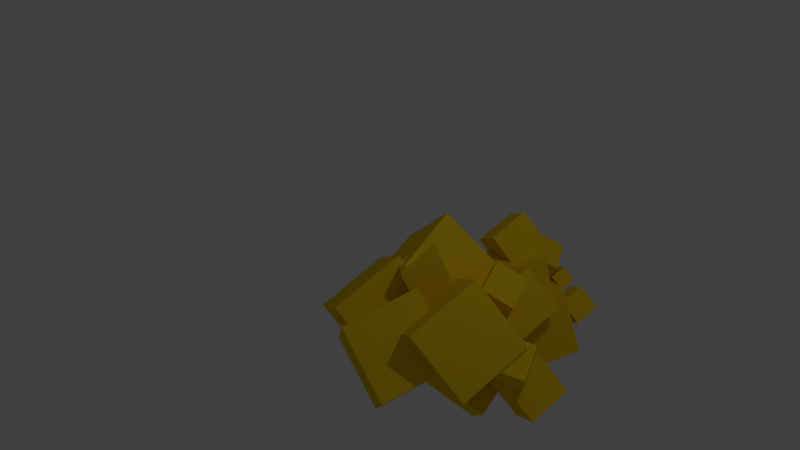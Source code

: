 # Source: pyrite_tower.blend  (saved by Blender 2.71.0; exported with 4.5.12 LTS)
import bpy
from mathutils import Matrix  # noqa: F401  (used for matrix-valued properties, if any)

bpy.ops.wm.read_factory_settings(use_empty=True)
scene = bpy.context.scene
scene.name = 'Scene'

# ---- collections
col_collection_1 = bpy.data.collections.new('Collection 1'); scene.collection.children.link(col_collection_1)

# ---- materials (node trees are filled in below, after node groups)
mat_material = bpy.data.materials.new('Material')
mat_material.alpha_threshold = 0.0
mat_material.use_transparent_shadow = False
mat_material.diffuse_color = (0.8971, 0.6105, 0.01252, 1.0)
mat_material.roughness = 0.5
mat_material.specular_intensity = 0.8751
mat_material.line_color = (0.0, 0.0, 0.0, 1.0)

# ---- material node trees

# ---- world
world_world = bpy.data.worlds.new('World'); scene.world = world_world
world_world.color = (0.05088, 0.05088, 0.05088)
world_world.use_sun_shadow = False
world_world.sun_shadow_jitter_overblur = 0.0
world_world.cycles.sampling_method = 'MANUAL'
world_world.cycles.sample_map_resolution = 256

# ---- cameras
cam_camera = bpy.data.cameras.new('Camera')
cam_camera.clip_end = 100.0
cam_camera.lens = 35.0
cam_camera.sensor_width = 32.0
cam_camera.sensor_height = 18.0
cam_camera.ortho_scale = 7.314
cam_camera.dof.focus_distance = 0.0
cam_camera.dof.aperture_fstop = 128.0

# ---- lights
light_lamp = bpy.data.lights.new('Lamp', 'POINT')
light_lamp.transmission_factor = 0.0
light_lamp.cutoff_distance = 30.0
light_lamp.energy = 100.0
light_lamp.shadow_buffer_clip_start = 1.001
light_lamp.shadow_soft_size = 0.1
light_lamp.shadow_maximum_resolution = 0.006
light_lamp.use_absolute_resolution = True
light_lamp.cycles.use_multiple_importance_sampling = False

# ---- meshes
me_cube = bpy.data.meshes.new('Cube')
me_cube.from_pydata([(-0.1356, -0.2049, -0.9951), (0.6222, -0.7327, -0.3715), (-0.103, -0.7755, 0.4735), (-0.8608, -0.2478, -0.1502), (0.2406, 0.7755, -0.6225), (0.9984, 0.2478, 0.001096), (0.2732, 0.2049, 0.8461), (-0.4846, 0.7327, 0.2224), (0.4275, 0.4761, -0.7674), (1.345, 0.0004717, -0.3517), (0.7578, -0.3739, 0.5179), (-0.1602, 0.1018, 0.1022), (0.659, 1.412, -0.2082), (1.577, 0.9361, 0.2075), (0.9893, 0.5618, 1.077), (0.07134, 1.037, 0.6614), (-0.396, 0.9133, -0.3971), (0.5229, 0.7964, 0.2222), (-0.07801, 0.3034, 1.021), (-0.9969, 0.4203, 0.4013), (-0.5862, 1.906, 0.0725), (0.3327, 1.789, 0.6919), (-0.2682, 1.296, 1.49), (-1.187, 1.413, 0.871), (-0.8566, 0.3039, -0.7627), (0.06139, -0.1718, -0.3471), (-0.5263, -0.5461, 0.5225), (-1.444, -0.07046, 0.1069), (-0.6251, 1.239, -0.2035), (0.2929, 0.7639, 0.2122), (-0.2948, 0.3895, 1.082), (-1.213, 0.8651, 0.6661), (0.09696, 1.503, -1.727), (0.8242, 0.9303, -1.134), (0.0008532, 0.4745, -0.5651), (-0.7264, 1.048, -1.159), (0.1474, 2.324, -0.997), (0.8746, 1.751, -0.4036), (0.05132, 1.295, 0.1653), (-0.6759, 1.868, -0.4281), (0.1498, 2.105, -0.5787), (0.7609, 1.788, -0.302), (0.3697, 1.539, 0.2769), (-0.2414, 1.856, 0.0001741), (0.3039, 2.728, -0.2064), (0.9151, 2.411, 0.07028), (0.5238, 2.162, 0.6492), (-0.08731, 2.478, 0.3725), (-0.08781, 2.311, -0.8855), (0.2581, 1.542, -0.2896), (-0.7121, 1.221, -0.1411), (-1.058, 1.99, -0.7371), (-0.1627, 2.921, -0.05515), (0.1833, 2.151, 0.5408), (-0.7869, 1.83, 0.6892), (-1.133, 2.599, 0.09328), (-0.4188, 2.515, -1.188), (0.501, 2.058, -1.079), (0.2889, 1.87, -0.0857), (-0.6308, 2.327, -0.1953), (0.0004786, 3.422, -0.9265), (0.9202, 2.965, -0.8169), (0.7082, 2.777, 0.1761), (-0.2115, 3.233, 0.06652), (1.095, 1.32, -1.169), (1.619, 1.048, -0.9316), (1.283, 0.8339, -0.4347), (0.7588, 1.106, -0.6722), (1.227, 1.854, -0.8496), (1.752, 1.583, -0.6121), (1.416, 1.369, -0.1151), (0.8911, 1.64, -0.3526), (-0.3832, 2.671, 0.1657), (0.1414, 2.399, 0.4032), (-0.1945, 2.186, 0.9002), (-0.7191, 2.457, 0.6626), (-0.2509, 3.206, 0.4852), (0.2737, 2.934, 0.7228), (-0.06215, 2.72, 1.22), (-0.5868, 2.992, 0.9822), (-0.009653, 3.176, -0.1049), (0.3043, 3.132, 0.2878), (-0.02217, 2.821, 0.514), (-0.3362, 2.865, 0.1213), (-0.2323, 3.571, 0.1172), (0.08167, 3.527, 0.51), (-0.2448, 3.215, 0.7362), (-0.5588, 3.259, 0.3434), (0.5813, 1.541, 0.03774), (0.9252, 1.394, 0.3764), (0.5683, 1.141, 0.6286), (0.2244, 1.289, 0.2899), (0.4857, 1.953, 0.3143), (0.8296, 1.805, 0.653), (0.4727, 1.552, 0.9052), (0.1288, 1.7, 0.5665), (1.48, 0.9698, -0.4938), (1.727, 0.7097, -0.1388), (1.301, 0.4683, -0.01848), (1.053, 0.7284, -0.3735), (1.372, 1.329, -0.1557), (1.619, 1.069, 0.1993), (1.193, 0.8273, 0.3196), (0.9455, 1.087, -0.03539), (-0.5153, 2.551, -0.2178), (0.1187, 2.196, -0.2197), (0.06092, 2.089, 0.4968), (-0.573, 2.444, 0.4987), (-0.1646, 3.176, -0.0964), (0.4693, 2.821, -0.09831), (0.4116, 2.714, 0.6182), (-0.2223, 3.069, 0.6202), (0.6317, 1.331, -0.4951), (0.9573, 1.162, -0.3477), (0.7488, 1.03, -0.03935), (0.4233, 1.198, -0.1868), (0.7138, 1.663, -0.2968), (1.039, 1.494, -0.1494), (0.8309, 1.361, 0.159), (0.5054, 1.53, 0.01156), (0.5307, 3.142, -0.5407), (0.8562, 2.973, -0.3933), (0.6478, 2.84, -0.08493), (0.3222, 3.009, -0.2323), (0.6128, 3.473, -0.3424), (0.9383, 3.305, -0.195), (0.7299, 3.172, 0.1134), (0.4043, 3.341, -0.03402), (-0.2441, 0.6593, 0.4585), (0.1996, 0.3226, 0.4523), (0.06164, 0.1315, 0.957), (-0.382, 0.4681, 0.9632), (0.0631, 1.06, 0.6942), (0.5068, 0.723, 0.688), (0.3688, 0.5319, 1.193), (-0.07486, 0.8686, 1.199), (0.1311, 3.323, -0.1792), (0.3429, 3.213, -0.08328), (0.2073, 3.127, 0.1174), (-0.004538, 3.236, 0.02147), (0.1845, 3.539, -0.05015), (0.3964, 3.429, 0.04577), (0.2607, 3.343, 0.2464), (0.04889, 3.452, 0.1505)], [], [(0, 1, 2, 3), (4, 7, 6, 5), (0, 4, 5, 1), (1, 5, 6, 2), (2, 6, 7, 3), (4, 0, 3, 7), (8, 9, 10, 11), (12, 15, 14, 13), (8, 12, 13, 9), (9, 13, 14, 10), (10, 14, 15, 11), (12, 8, 11, 15), (16, 17, 18, 19), (20, 23, 22, 21), (16, 20, 21, 17), (17, 21, 22, 18), (18, 22, 23, 19), (20, 16, 19, 23), (24, 25, 26, 27), (28, 31, 30, 29), (24, 28, 29, 25), (25, 29, 30, 26), (26, 30, 31, 27), (28, 24, 27, 31), (32, 33, 34, 35), (36, 39, 38, 37), (32, 36, 37, 33), (33, 37, 38, 34), (34, 38, 39, 35), (36, 32, 35, 39), (40, 41, 42, 43), (44, 47, 46, 45), (40, 44, 45, 41), (41, 45, 46, 42), (42, 46, 47, 43), (44, 40, 43, 47), (48, 49, 50, 51), (52, 55, 54, 53), (48, 52, 53, 49), (49, 53, 54, 50), (50, 54, 55, 51), (52, 48, 51, 55), (56, 57, 58, 59), (60, 63, 62, 61), (56, 60, 61, 57), (57, 61, 62, 58), (58, 62, 63, 59), (60, 56, 59, 63), (64, 65, 66, 67), (68, 71, 70, 69), (64, 68, 69, 65), (65, 69, 70, 66), (66, 70, 71, 67), (68, 64, 67, 71), (72, 73, 74, 75), (76, 79, 78, 77), (72, 76, 77, 73), (73, 77, 78, 74), (74, 78, 79, 75), (76, 72, 75, 79), (80, 81, 82, 83), (84, 87, 86, 85), (80, 84, 85, 81), (81, 85, 86, 82), (82, 86, 87, 83), (84, 80, 83, 87), (88, 89, 90, 91), (92, 95, 94, 93), (88, 92, 93, 89), (89, 93, 94, 90), (90, 94, 95, 91), (92, 88, 91, 95), (96, 97, 98, 99), (100, 103, 102, 101), (96, 100, 101, 97), (97, 101, 102, 98), (98, 102, 103, 99), (100, 96, 99, 103), (104, 105, 106, 107), (108, 111, 110, 109), (104, 108, 109, 105), (105, 109, 110, 106), (106, 110, 111, 107), (108, 104, 107, 111), (112, 113, 114, 115), (116, 119, 118, 117), (112, 116, 117, 113), (113, 117, 118, 114), (114, 118, 119, 115), (116, 112, 115, 119), (120, 121, 122, 123), (124, 127, 126, 125), (120, 124, 125, 121), (121, 125, 126, 122), (122, 126, 127, 123), (124, 120, 123, 127), (128, 129, 130, 131), (132, 135, 134, 133), (128, 132, 133, 129), (129, 133, 134, 130), (130, 134, 135, 131), (132, 128, 131, 135), (136, 137, 138, 139), (140, 143, 142, 141), (136, 140, 141, 137), (137, 141, 142, 138), (138, 142, 143, 139), (140, 136, 139, 143)])
me_cube.materials.append(mat_material)
me_cube.use_remesh_preserve_volume = False
me_cube.use_remesh_preserve_attributes = False
me_cube.use_mirror_vertex_groups = False
me_cube.update()

# ---- objects
ob_cube = bpy.data.objects.new('Cube', me_cube)
ob_lamp = bpy.data.objects.new('Lamp', light_lamp)
ob_camera = bpy.data.objects.new('Camera', cam_camera)

# ---- transforms, parenting, visibility, modifiers, constraints
ob_cube.location = (0.0, 0.0, 0.0)
ob_cube.lock_rotations_4d = False
ob_cube.empty_display_type = 'ARROWS'
ob_cube.lineart.crease_threshold = 0.0
ob_lamp.location = (4.076, 1.005, 5.904)
ob_lamp.rotation_euler = (0.6503, 0.05522, 1.866)
ob_lamp.lock_rotations_4d = False
ob_lamp.empty_display_type = 'ARROWS'
ob_lamp.color = (0.0, 0.0, 0.0, 0.0)
ob_lamp.lineart.crease_threshold = 0.0
ob_camera.location = (7.979, -6.945, 5.494)
ob_camera.rotation_euler = (1.226, 0.01081, 0.8392)
ob_camera.lock_rotations_4d = False
ob_camera.empty_display_type = 'ARROWS'
ob_camera.color = (0.0, 0.0, 0.0, 0.0)
ob_camera.display_type = 'WIRE'
ob_camera.lineart.crease_threshold = 0.0

# ---- collection membership
col_collection_1.objects.link(ob_cube)
col_collection_1.objects.link(ob_lamp)
col_collection_1.objects.link(ob_camera)

# ---- scene / render settings (as saved in the file)
scene.camera = ob_camera
scene.frame_start = 1; scene.frame_end = 250; scene.frame_set(1)
scene.render.engine = 'BLENDER_EEVEE_NEXT'
scene.render.resolution_percentage = 50
scene.render.dither_intensity = 0.0
scene.cycles.use_denoising = False
scene.cycles.samples = 10
scene.cycles.sampling_pattern = 'TABULATED_SOBOL'
scene.cycles.light_sampling_threshold = 0.0
scene.cycles.use_adaptive_sampling = False
scene.cycles.use_light_tree = False
scene.cycles.blur_glossy = 0.0
scene.cycles.volume_bounces = 1
scene.cycles.pixel_filter_type = 'GAUSSIAN'
scene.cycles.sample_clamp_indirect = 0.0
scene.view_settings.view_transform = 'Standard'
bpy.context.view_layer.update()
